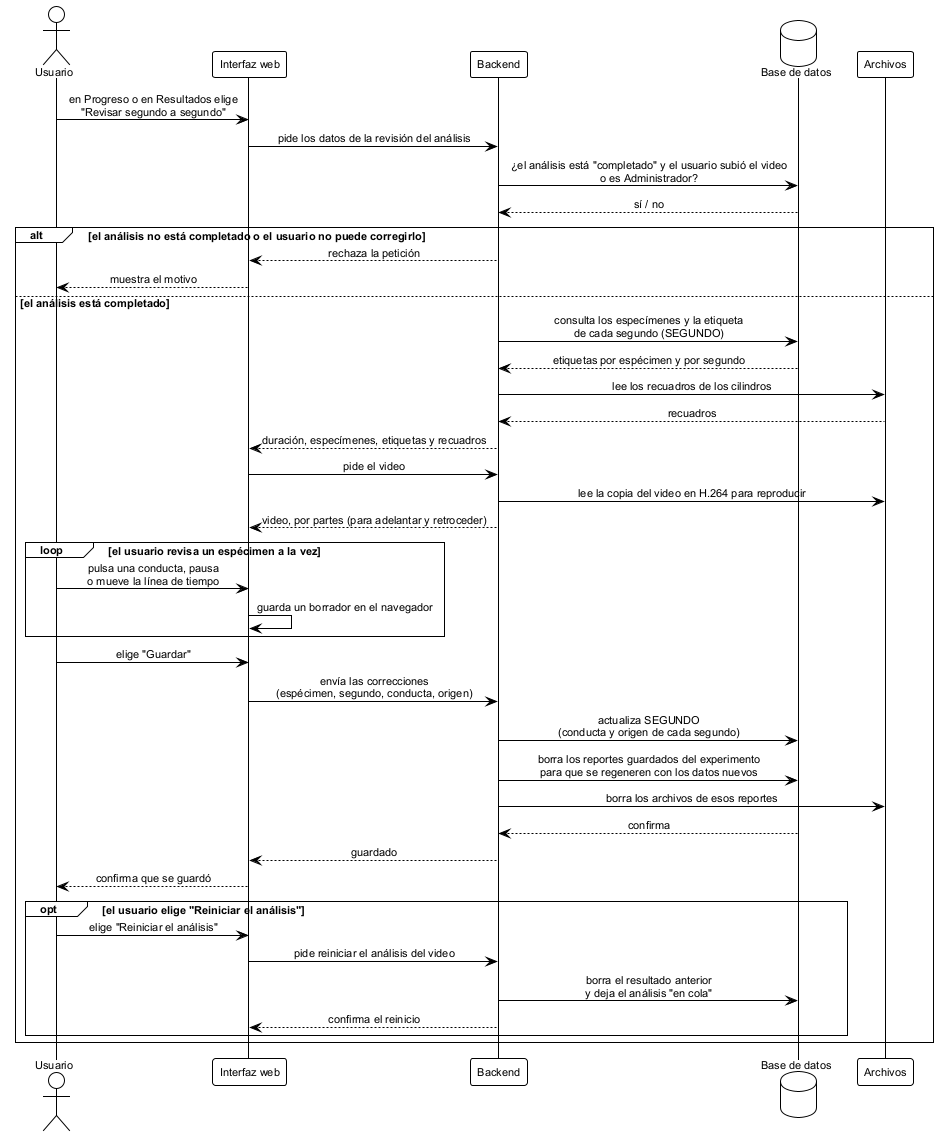

The diagram above was rendered by PlantUML. Its source (embedded in the PNG):
@startuml seq_revision_segundos
' ================================================================
'  Secuencia - Revision segundo a segundo
'  Base de datos FST | TT 2026-B066 | ESCOM-IPN
'  Frausto Robles Angel Ali . Rodriguez Verdin Sandoval Vanesa
' ----------------------------------------------------------------
'  Cubre la pantalla de revision que el usuario abre cuando el
'  analisis termina (D-34, 3-oct). El usuario ve el video con una
'  linea de tiempo por especimen, coloreada por conducta, y corrige
'  la etiqueta de cada segundo. Las correcciones se guardan en
'  SEGUNDO (D-35). Los totales por minuto no se guardan (D-52): se
'  calculan desde SEGUNDO al mostrarse, asi que no hay que recalcularlos.
'
'  Corrige el investigador que subio el video o el Administrador. La
'  copia del video en H.264 la genera el worker al terminar el analisis.
'  El usuario puede reiniciar el analisis desde esta pantalla: se borra
'  el resultado anterior y el analisis empieza de nuevo.
'
'  Generar:
'      java -jar plantuml.jar -tpng diagramas/seq_revision_segundos.puml
' ================================================================

!theme plain
skinparam defaultFontName Arial
skinparam defaultFontSize 11
skinparam shadowing false
skinparam sequenceMessageAlign center
skinparam BoxPadding 10

actor Usuario as u
participant "Interfaz web" as ui
participant Backend as api
database "Base de datos" as db
participant "Archivos" as fs

u -> ui: en Progreso o en Resultados elige\n"Revisar segundo a segundo"
ui -> api: pide los datos de la revisión del análisis
api -> db: ¿el análisis está "completado" y el usuario subió el video\no es Administrador?
db --> api: sí / no

alt el análisis no está completado o el usuario no puede corregirlo
  api --> ui: rechaza la petición
  ui --> u: muestra el motivo
else el análisis está completado
  api -> db: consulta los especímenes y la etiqueta\nde cada segundo (SEGUNDO)
  db --> api: etiquetas por espécimen y por segundo
  api -> fs: lee los recuadros de los cilindros
  fs --> api: recuadros
  api --> ui: duración, especímenes, etiquetas y recuadros
  ui -> api: pide el video
  api -> fs: lee la copia del video en H.264 para reproducir
  api --> ui: video, por partes (para adelantar y retroceder)

  loop el usuario revisa un espécimen a la vez
    u -> ui: pulsa una conducta, pausa\no mueve la línea de tiempo
    ui -> ui: guarda un borrador en el navegador
  end

  u -> ui: elige "Guardar"
  ui -> api: envía las correcciones\n(espécimen, segundo, conducta, origen)
  api -> db: actualiza SEGUNDO\n(conducta y origen de cada segundo)
  api -> db: borra los reportes guardados del experimento\npara que se regeneren con los datos nuevos
  api -> fs: borra los archivos de esos reportes
  db --> api: confirma
  api --> ui: guardado
  ui --> u: confirma que se guardó

  opt el usuario elige "Reiniciar el análisis"
    u -> ui: elige "Reiniciar el análisis"
    ui -> api: pide reiniciar el análisis del video
    api -> db: borra el resultado anterior\ny deja el análisis "en cola"
    api --> ui: confirma el reinicio
  end
end
@enduml